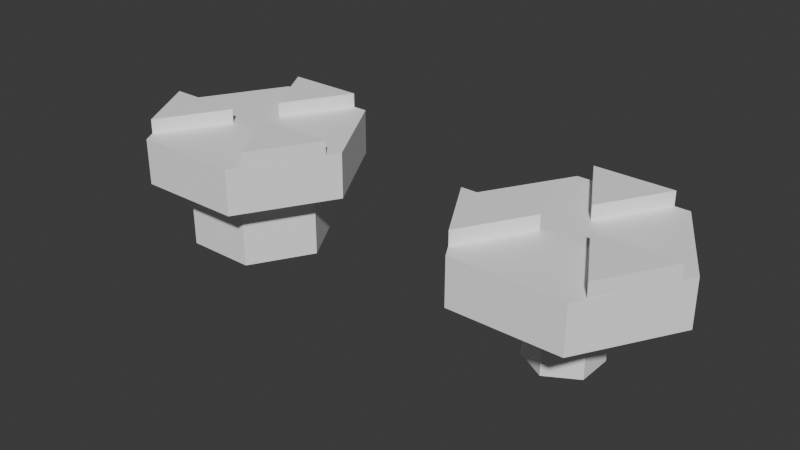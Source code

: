 # Source: clutch_plates.blend  (saved by Blender 4.3.34; exported with 4.5.12 LTS)
import bpy
from mathutils import Matrix  # noqa: F401  (used for matrix-valued properties, if any)

bpy.ops.wm.read_factory_settings(use_empty=True)
scene = bpy.context.scene
scene.name = 'Scene'

# ---- collections
col_clutch_plates = bpy.data.collections.new('clutch_plates'); scene.collection.children.link(col_clutch_plates)

# ---- materials (node trees are filled in below, after node groups)
mat_white = bpy.data.materials.new('white')

# ---- material node trees
mat_white.use_nodes = True; mat_white.node_tree.nodes.clear()
_N = mat_white.node_tree.nodes; _L = mat_white.node_tree.links
n0 = _N.new('ShaderNodeBsdfPrincipled'); n0.name = 'Principled BSDF'; n0.location = (10, 300)
n0.inputs[0].default_value = (1.0, 1.0, 1.0, 1.0)
n1 = _N.new('ShaderNodeOutputMaterial'); n1.name = 'Material Output'; n1.location = (300, 300)
_L.new(n0.outputs[0], n1.inputs[0])
n1.is_active_output = True

# ---- world
world_world = bpy.data.worlds.new('World'); scene.world = world_world
world_world.use_nodes = True; world_world.node_tree.nodes.clear()
_N = world_world.node_tree.nodes; _L = world_world.node_tree.links
n0 = _N.new('ShaderNodeOutputWorld'); n0.name = 'World Output'; n0.location = (300, 300)
n1 = _N.new('ShaderNodeBackground'); n1.name = 'Background'; n1.location = (10, 300)
n1.inputs[0].default_value = (0.05088, 0.05088, 0.05088, 1.0)
_L.new(n1.outputs[0], n0.inputs[0])
n0.is_active_output = True
world_world.color = (0.05088, 0.05088, 0.05088)
world_world.sun_shadow_jitter_overblur = 0.0

# ---- meshes
me_cylinder_002 = bpy.data.meshes.new('Cylinder.002')
me_cylinder_002.from_pydata([(1.0, 1.732, -1.3), (0.6, 1.039, -2.0), (1.0, 1.732, -3.3), (0.6, 1.039, -3.3), (-1.016, 1.741, -1.3), (-0.6093, 1.045, -2.0), (-1.016, 1.741, -3.3), (-0.6093, 1.045, -3.3), (-2.016, 0.008975, -1.3), (-1.209, 0.005385, -2.0), (-2.016, 0.008975, -3.3), (-1.209, 0.005385, -3.3), (-1.0, -1.732, -1.3), (-0.6, -1.039, -2.0), (-1.0, -1.732, -3.3), (-0.6, -1.039, -3.3), (1.016, -1.741, -1.3), (0.6093, -1.045, -2.0), (1.016, -1.741, -3.3), (0.6093, -1.045, -3.3), (2.016, -0.008975, -1.3), (1.209, -0.005385, -2.0), (2.016, -0.008974, -3.3), (1.209, -0.005384, -3.3), (-0.6093, 1.045, -3.3), (1.209, -0.005384, -3.3), (-0.6, -1.039, -3.3), (0.6093, -1.045, -3.3), (0.6, 1.039, -3.3), (-1.209, 0.005385, -3.3), (-3.05, -2.733e-06, -1.3), (-3.05, -2.742e-06, 5.991e-08), (-1.525, 2.65, -1.3), (-1.525, 2.65, 6.235e-08), (1.525, 2.65, -1.3), (1.525, 2.65, 1.216e-07), (3.05, 2.393e-06, -1.3), (3.05, 2.384e-06, 5.93e-08), (1.525, -2.65, -1.3), (1.525, -2.65, 5.686e-08), (-1.525, -2.65, -1.3), (-1.525, -2.65, 1.168e-07), (1.043e-07, -6.022e-08, 1.192e-07), (1.525, 2.65, 1.216e-07), (-1.525, 2.65, 6.235e-08), (1.525, -2.65, 5.686e-08), (3.05, 2.384e-06, 5.93e-08), (-3.05, -2.742e-06, 5.991e-08), (-1.525, -2.65, 1.168e-07), (1.043e-07, -6.022e-08, 1.192e-07), (-0.6327, -0.3749, 8.417e-08), (-0.6327, -0.3749, 0.4), (-1.733, -2.28, 8.417e-08), (-1.733, -2.28, 0.4), (-2.832, -0.3749, -3.301e-08), (-2.832, -0.3749, 0.4), (2.837, -0.3708, 5.9e-06), (2.837, -0.3708, 0.4), (1.737, -2.276, 5.9e-06), (1.737, -2.276, 0.4), (0.6372, -0.3708, 5.902e-06), (0.6372, -0.3708, 0.4), (1.252e-06, 0.747, 9.155e-08), (1.239e-06, 0.747, 0.4), (-1.1, 2.652, 9.358e-08), (-1.1, 2.652, 0.4), (1.1, 2.652, 9.155e-08), (1.1, 2.652, 0.4)], [], [(0, 2, 6, 4), (4, 6, 10, 8), (8, 10, 14, 12), (12, 14, 18, 16), (26, 14, 10, 6, 2, 28, 24, 29), (28, 2, 22, 18, 14, 26, 27, 25), (16, 18, 22, 20), (20, 22, 2, 0), (20, 0, 4, 8, 12, 16), (3, 1, 5, 7), (11, 7, 5, 9), (15, 11, 9, 13), (19, 15, 13, 17), (25, 23, 3, 28), (19, 17, 21, 23), (21, 1, 3, 23), (21, 17, 13, 9, 5, 1), (15, 19, 27, 26), (7, 11, 29, 24), (27, 19, 23, 25), (28, 3, 7, 24), (11, 15, 26, 29), (30, 31, 33, 32), (32, 33, 35, 34), (34, 35, 37, 36), (36, 37, 39, 38), (31, 41, 48, 47), (38, 39, 41, 40), (40, 41, 31, 30), (30, 32, 34, 36, 38, 40), (35, 42, 37), (39, 42, 41), (42, 39, 45, 49), (42, 31, 47, 49), (31, 42, 33), (33, 42, 49, 44), (39, 37, 46, 45), (42, 35, 43, 49), (35, 33, 44, 43), (37, 42, 49, 46), (41, 42, 49, 48), (46, 49, 45), (48, 49, 47), (43, 44, 49), (50, 51, 53, 52), (52, 53, 55, 54), (53, 51, 55), (54, 55, 51, 50), (50, 52, 54), (56, 57, 59, 58), (58, 59, 61, 60), (59, 57, 61), (60, 61, 57, 56), (56, 58, 60), (62, 63, 65, 64), (64, 65, 67, 66), (65, 63, 67), (66, 67, 63, 62), (62, 64, 66)])
_uv = me_cylinder_002.uv_layers.new(name='UVMap')
_uv.uv.foreach_set('vector', [1.0, 0.5, 1.0, 1.0, 0.8333, 1.0, 0.8333, 0.5, 0.8333, 0.5, 0.8333, 1.0, 0.6667, 1.0, 0.6667, 0.5, 0.6667, 0.5, 0.6667, 1.0, 0.5, 1.0, 0.5, 0.5, 0.5, 0.5, 0.5, 1.0, 0.3333, 1.0, 0.3333, 0.5, 0.25, 0.106, 0.25, 0.01, 0.4578, 0.13, 0.4578, 0.37, 0.25, 0.49, 0.25, 0.394, 0.3747, 0.322, 0.3747, 0.178, 0.25, 0.394, 0.25, 0.49, 0.04215, 0.37, 0.04215, 0.13, 0.25, 0.01, 0.25, 0.106, 0.1253, 0.178, 0.1253, 0.322, 0.3333, 0.5, 0.3333, 1.0, 0.1667, 1.0, 0.1667, 0.5, 0.1667, 0.5, 0.1667, 1.0, -8.941e-08, 1.0, -8.941e-08, 0.5, 0.5422, 0.37, 0.75, 0.49, 0.9578, 0.37, 0.9578, 0.13, 0.75, 0.01, 0.5422, 0.13, 1.0, 1.0, 1.0, 0.5, 0.8333, 0.5, 0.8333, 1.0, 0.6667, 1.0, 0.8333, 1.0, 0.8333, 0.5, 0.6667, 0.5, 0.5, 1.0, 0.6667, 1.0, 0.6667, 0.5, 0.5, 0.5, 0.3333, 1.0, 0.5, 1.0, 0.5, 0.5, 0.3333, 0.5, 0.1667, 1.0, 0.1667, 1.0, -8.941e-08, 1.0, -8.941e-08, 1.0, 0.3333, 1.0, 0.3333, 0.5, 0.1667, 0.5, 0.1667, 1.0, 0.1667, 0.5, -8.941e-08, 0.5, -8.941e-08, 1.0, 0.1667, 1.0, 0.5422, 0.37, 0.5422, 0.13, 0.75, 0.01, 0.9578, 0.13, 0.9578, 0.37, 0.75, 0.49, 0.5, 1.0, 0.3333, 1.0, 0.3333, 1.0, 0.5, 1.0, 0.8333, 1.0, 0.6667, 1.0, 0.6667, 1.0, 0.8333, 1.0, 0.3333, 1.0, 0.3333, 1.0, 0.1667, 1.0, 0.1667, 1.0, 1.0, 1.0, 1.0, 1.0, 0.8333, 1.0, 0.8333, 1.0, 0.6667, 1.0, 0.5, 1.0, 0.5, 1.0, 0.6667, 1.0, 1.0, 0.5, 1.0, 1.0, 0.8333, 1.0, 0.8333, 0.5, 0.8333, 0.5, 0.8333, 1.0, 0.6667, 1.0, 0.6667, 0.5, 0.6667, 0.5, 0.6667, 1.0, 0.5, 1.0, 0.5, 0.5, 0.5, 0.5, 0.5, 1.0, 0.3333, 1.0, 0.3333, 0.5, -8.941e-08, 1.0, 0.1667, 1.0, 0.1667, 1.0, -8.941e-08, 1.0, 0.3333, 0.5, 0.3333, 1.0, 0.1667, 1.0, 0.1667, 0.5, 0.1667, 0.5, 0.1667, 1.0, -8.941e-08, 1.0, -8.941e-08, 0.5, 0.75, 0.49, 0.9578, 0.37, 0.9578, 0.13, 0.75, 0.01, 0.5422, 0.13, 0.5422, 0.37, 0.4578, 0.13, 0.25, 0.25, 0.25, 0.01, 0.04215, 0.13, 0.25, 0.25, 0.04215, 0.37, 0.25, 0.25, 0.04215, 0.13, 0.04215, 0.13, 0.25, 0.25, 0.25, 0.25, 0.25, 0.49, 0.25, 0.49, 0.25, 0.25, 0.25, 0.49, 0.25, 0.25, 0.4578, 0.37, 0.4578, 0.37, 0.25, 0.25, 0.25, 0.25, 0.4578, 0.37, 0.3333, 1.0, 0.5, 1.0, 0.5, 1.0, 0.3333, 1.0, 0.25, 0.25, 0.4578, 0.13, 0.4578, 0.13, 0.25, 0.25, 0.6667, 1.0, 0.8333, 1.0, 0.8333, 1.0, 0.6667, 1.0, 0.25, 0.01, 0.25, 0.25, 0.25, 0.25, 0.25, 0.01, 0.04215, 0.37, 0.25, 0.25, 0.25, 0.25, 0.04215, 0.37, 0.25, 0.01, 0.25, 0.25, 0.04215, 0.13, 0.04215, 0.37, 0.25, 0.25, 0.25, 0.49, 0.4578, 0.13, 0.4578, 0.37, 0.25, 0.25, 1.0, 0.5, 1.0, 1.0, 0.6667, 1.0, 0.6667, 0.5, 0.6667, 0.5, 0.6667, 1.0, 0.3333, 1.0, 0.3333, 0.5, 0.4578, 0.13, 0.25, 0.49, 0.04215, 0.13, 0.3333, 0.5, 0.3333, 1.0, -5.96e-08, 1.0, -5.96e-08, 0.5, 0.75, 0.49, 0.9578, 0.13, 0.5422, 0.13, 1.0, 0.5, 1.0, 1.0, 0.6667, 1.0, 0.6667, 0.5, 0.6667, 0.5, 0.6667, 1.0, 0.3333, 1.0, 0.3333, 0.5, 0.4578, 0.13, 0.25, 0.49, 0.04215, 0.13, 0.3333, 0.5, 0.3333, 1.0, -5.96e-08, 1.0, -5.96e-08, 0.5, 0.75, 0.49, 0.9578, 0.13, 0.5422, 0.13, 1.0, 0.5, 1.0, 1.0, 0.6667, 1.0, 0.6667, 0.5, 0.6667, 0.5, 0.6667, 1.0, 0.3333, 1.0, 0.3333, 0.5, 0.4578, 0.13, 0.25, 0.49, 0.04215, 0.13, 0.3333, 0.5, 0.3333, 1.0, -5.96e-08, 1.0, -5.96e-08, 0.5, 0.75, 0.49, 0.9578, 0.13, 0.5422, 0.13])
me_cylinder_002.materials.append(mat_white)
me_cylinder_002.update()
me_cylinder_008 = bpy.data.meshes.new('Cylinder.008')
me_cylinder_008.from_pydata([(10.0, 1.0, -3.3), (10.0, 1.0, -1.3), (10.86, 0.5, -3.3), (10.86, 0.5, -1.3), (10.86, -0.5, -3.3), (10.86, -0.5, -1.3), (10.0, -1.0, -3.3), (10.0, -1.0, -1.3), (9.135, -0.5, -3.3), (9.135, -0.5, -1.3), (9.135, 0.5, -3.3), (9.135, 0.5, -1.3), (6.95, -2.441e-06, -1.3), (6.95, -2.441e-06, 0.0), (8.475, 2.65, -1.3), (8.475, 2.65, 0.0), (11.52, 2.65, -1.3), (11.52, 2.65, 0.0), (13.05, 2.441e-06, -1.3), (13.05, 2.441e-06, 0.0), (11.53, -2.65, -1.3), (11.53, -2.65, 0.0), (8.475, -2.65, -1.3), (8.475, -2.65, 0.0), (10.0, 0.0, 0.0), (11.52, 2.65, 0.0), (8.475, 2.65, 0.0), (11.53, -2.65, 0.0), (13.05, 2.441e-06, 0.0), (6.95, -2.441e-06, 0.0), (8.475, -2.65, 0.0), (10.0, 0.0, 0.0), (9.367, -0.3749, -1.49e-07), (9.367, -0.3749, 0.4), (8.267, -2.28, -1.49e-07), (8.267, -2.28, 0.4), (7.168, -0.3749, -1.49e-07), (7.168, -0.3749, 0.4), (12.84, -0.3708, 5.662e-06), (12.84, -0.3708, 0.4), (11.74, -2.276, 5.662e-06), (11.74, -2.276, 0.4), (10.64, -0.3708, 5.662e-06), (10.64, -0.3708, 0.4), (10.0, 0.747, 0.0), (10.0, 0.747, 0.4), (8.9, 2.652, 0.0), (8.9, 2.652, 0.4), (11.1, 2.652, 0.0), (11.1, 2.652, 0.4)], [], [(0, 1, 3, 2), (2, 3, 5, 4), (4, 5, 7, 6), (6, 7, 9, 8), (3, 1, 11, 9, 7, 5), (8, 9, 11, 10), (10, 11, 1, 0), (0, 2, 4, 6, 8, 10), (12, 13, 15, 14), (14, 15, 17, 16), (16, 17, 19, 18), (18, 19, 21, 20), (13, 23, 30, 29), (20, 21, 23, 22), (22, 23, 13, 12), (12, 14, 16, 18, 20, 22), (17, 24, 19), (21, 24, 23), (24, 21, 27, 31), (24, 13, 29, 31), (13, 24, 15), (15, 24, 31, 26), (21, 19, 28, 27), (24, 17, 25, 31), (17, 15, 26, 25), (19, 24, 31, 28), (23, 24, 31, 30), (28, 31, 27), (30, 31, 29), (25, 26, 31), (32, 33, 35, 34), (34, 35, 37, 36), (35, 33, 37), (36, 37, 33, 32), (32, 34, 36), (38, 39, 41, 40), (40, 41, 43, 42), (41, 39, 43), (42, 43, 39, 38), (38, 40, 42), (44, 45, 47, 46), (46, 47, 49, 48), (47, 45, 49), (48, 49, 45, 44), (44, 46, 48)])
_uv = me_cylinder_008.uv_layers.new(name='UVMap')
_uv.uv.foreach_set('vector', [1.0, 0.5, 1.0, 1.0, 0.8333, 1.0, 0.8333, 0.5, 0.8333, 0.5, 0.8333, 1.0, 0.6667, 1.0, 0.6667, 0.5, 0.6667, 0.5, 0.6667, 1.0, 0.5, 1.0, 0.5, 0.5, 0.5, 0.5, 0.5, 1.0, 0.3333, 1.0, 0.3333, 0.5, 0.4578, 0.37, 0.25, 0.49, 0.04215, 0.37, 0.04215, 0.13, 0.25, 0.01, 0.4578, 0.13, 0.3333, 0.5, 0.3333, 1.0, 0.1667, 1.0, 0.1667, 0.5, 0.1667, 0.5, 0.1667, 1.0, -8.941e-08, 1.0, -8.941e-08, 0.5, 0.75, 0.49, 0.9578, 0.37, 0.9578, 0.13, 0.75, 0.01, 0.5422, 0.13, 0.5422, 0.37, 1.0, 0.5, 1.0, 1.0, 0.8333, 1.0, 0.8333, 0.5, 0.8333, 0.5, 0.8333, 1.0, 0.6667, 1.0, 0.6667, 0.5, 0.6667, 0.5, 0.6667, 1.0, 0.5, 1.0, 0.5, 0.5, 0.5, 0.5, 0.5, 1.0, 0.3333, 1.0, 0.3333, 0.5, -8.941e-08, 1.0, 0.1667, 1.0, 0.1667, 1.0, -8.941e-08, 1.0, 0.3333, 0.5, 0.3333, 1.0, 0.1667, 1.0, 0.1667, 0.5, 0.1667, 0.5, 0.1667, 1.0, -8.941e-08, 1.0, -8.941e-08, 0.5, 0.75, 0.49, 0.9578, 0.37, 0.9578, 0.13, 0.75, 0.01, 0.5422, 0.13, 0.5422, 0.37, 0.4578, 0.13, 0.25, 0.25, 0.25, 0.01, 0.04215, 0.13, 0.25, 0.25, 0.04215, 0.37, 0.25, 0.25, 0.04215, 0.13, 0.04215, 0.13, 0.25, 0.25, 0.25, 0.25, 0.25, 0.49, 0.25, 0.49, 0.25, 0.25, 0.25, 0.49, 0.25, 0.25, 0.4578, 0.37, 0.4578, 0.37, 0.25, 0.25, 0.25, 0.25, 0.4578, 0.37, 0.3333, 1.0, 0.5, 1.0, 0.5, 1.0, 0.3333, 1.0, 0.25, 0.25, 0.4578, 0.13, 0.4578, 0.13, 0.25, 0.25, 0.6667, 1.0, 0.8333, 1.0, 0.8333, 1.0, 0.6667, 1.0, 0.25, 0.01, 0.25, 0.25, 0.25, 0.25, 0.25, 0.01, 0.04215, 0.37, 0.25, 0.25, 0.25, 0.25, 0.04215, 0.37, 0.25, 0.01, 0.25, 0.25, 0.04215, 0.13, 0.04215, 0.37, 0.25, 0.25, 0.25, 0.49, 0.4578, 0.13, 0.4578, 0.37, 0.25, 0.25, 1.0, 0.5, 1.0, 1.0, 0.6667, 1.0, 0.6667, 0.5, 0.6667, 0.5, 0.6667, 1.0, 0.3333, 1.0, 0.3333, 0.5, 0.4578, 0.13, 0.25, 0.49, 0.04215, 0.13, 0.3333, 0.5, 0.3333, 1.0, -5.96e-08, 1.0, -5.96e-08, 0.5, 0.75, 0.49, 0.9578, 0.13, 0.5422, 0.13, 1.0, 0.5, 1.0, 1.0, 0.6667, 1.0, 0.6667, 0.5, 0.6667, 0.5, 0.6667, 1.0, 0.3333, 1.0, 0.3333, 0.5, 0.4578, 0.13, 0.25, 0.49, 0.04215, 0.13, 0.3333, 0.5, 0.3333, 1.0, -5.96e-08, 1.0, -5.96e-08, 0.5, 0.75, 0.49, 0.9578, 0.13, 0.5422, 0.13, 1.0, 0.5, 1.0, 1.0, 0.6667, 1.0, 0.6667, 0.5, 0.6667, 0.5, 0.6667, 1.0, 0.3333, 1.0, 0.3333, 0.5, 0.4578, 0.13, 0.25, 0.49, 0.04215, 0.13, 0.3333, 0.5, 0.3333, 1.0, -5.96e-08, 1.0, -5.96e-08, 0.5, 0.75, 0.49, 0.9578, 0.13, 0.5422, 0.13])
me_cylinder_008.materials.append(mat_white)
me_cylinder_008.update()

# ---- objects
ob_clutch_plate_a = bpy.data.objects.new('clutch plate A', me_cylinder_002)
ob_clutch_plate_b = bpy.data.objects.new('clutch plate B', me_cylinder_008)

# ---- transforms, parenting, visibility, modifiers, constraints
ob_clutch_plate_a.location = (0.0, 0.0, 0.0)
ob_clutch_plate_b.location = (0.0, 0.0, 0.0)

# ---- collection membership
col_clutch_plates.objects.link(ob_clutch_plate_a)
col_clutch_plates.objects.link(ob_clutch_plate_b)

# ---- scene / render settings (as saved in the file)
scene.frame_start = 1; scene.frame_end = 250; scene.frame_set(1)
scene.render.engine = 'BLENDER_EEVEE_NEXT'
bpy.context.view_layer.update()

# ---- added for rendering (the .blend has no active camera and no usable light): camera, sun
cam_auto = bpy.data.cameras.new('AutoCamera')
cam_auto.lens = 50.0
cam_auto.sensor_width = 36.0
cam_auto.clip_end = 1000.0
ob_auto_camera = bpy.data.objects.new('AutoCamera', cam_auto)
scene.collection.objects.link(ob_auto_camera)
ob_auto_camera.location = (21.0524, -19.2618, 11.3919)
ob_auto_camera.rotation_euler = (1.09748, -7.21219e-08, 0.694738)
scene.camera = ob_auto_camera
light_auto_sun = bpy.data.lights.new('AutoSun', 'SUN')
light_auto_sun.energy = 3.0
light_auto_sun.angle = 0.0523599
ob_auto_sun = bpy.data.objects.new('AutoSun', light_auto_sun)
scene.collection.objects.link(ob_auto_sun)
ob_auto_sun.rotation_euler = (0.872665, 0.174533, 0.523599)
bpy.context.view_layer.update()
